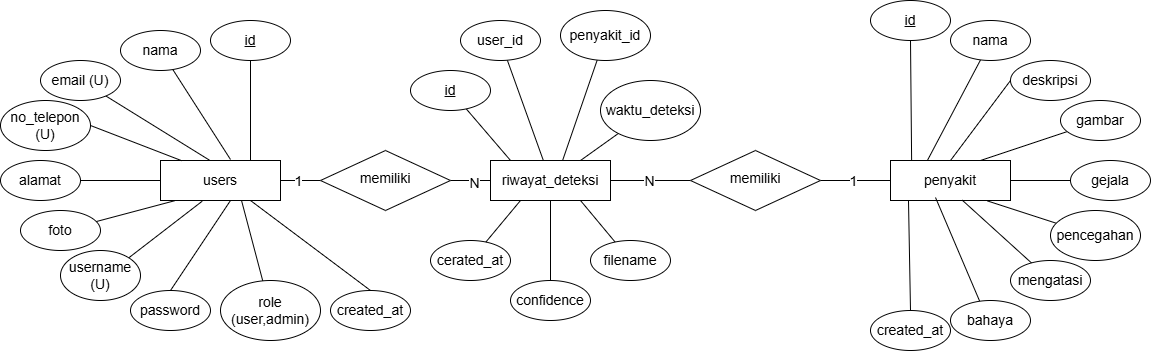

The diagram above was exported from draw.io. Its source (the exported page's mxGraphModel, read from the mxfile embedded in the PNG):
<mxGraphModel dx="1693" dy="1000" grid="1" gridSize="10" guides="1" tooltips="1" connect="1" arrows="1" fold="1" page="1" pageScale="1" pageWidth="1169" pageHeight="827" math="0" shadow="0">
  <root>
    <mxCell id="WIyWlLk6GJQsqaUBKTNV-0" />
    <mxCell id="WIyWlLk6GJQsqaUBKTNV-1" parent="WIyWlLk6GJQsqaUBKTNV-0" />
    <mxCell id="WIyWlLk6GJQsqaUBKTNV-2" edge="1" parent="WIyWlLk6GJQsqaUBKTNV-1" source="WIyWlLk6GJQsqaUBKTNV-3" style="rounded=0;html=1;jettySize=auto;orthogonalLoop=1;fontSize=14;endArrow=none;endFill=0;strokeWidth=1;shadow=0;labelBackgroundColor=none;edgeStyle=orthogonalEdgeStyle;" target="WIyWlLk6GJQsqaUBKTNV-6" value="">
      <mxGeometry relative="1" as="geometry" />
    </mxCell>
    <mxCell id="pXpDaxuW5Y1MgJdctjY9-1" connectable="0" parent="WIyWlLk6GJQsqaUBKTNV-2" style="edgeLabel;html=1;align=center;verticalAlign=middle;resizable=0;points=[];fontSize=14;" value="1" vertex="1">
      <mxGeometry relative="1" x="-0.182" as="geometry">
        <mxPoint as="offset" />
      </mxGeometry>
    </mxCell>
    <mxCell id="WIyWlLk6GJQsqaUBKTNV-3" parent="WIyWlLk6GJQsqaUBKTNV-1" style="rounded=0;whiteSpace=wrap;html=1;fontSize=14;glass=0;strokeWidth=1;shadow=0;" value="users" vertex="1">
      <mxGeometry height="40" width="120" x="170" y="340" as="geometry" />
    </mxCell>
    <mxCell id="WIyWlLk6GJQsqaUBKTNV-5" edge="1" parent="WIyWlLk6GJQsqaUBKTNV-1" source="WIyWlLk6GJQsqaUBKTNV-6" style="edgeStyle=orthogonalEdgeStyle;rounded=0;html=1;jettySize=auto;orthogonalLoop=1;fontSize=14;endArrow=none;endFill=0;endSize=8;strokeWidth=1;shadow=0;labelBackgroundColor=none;" target="WIyWlLk6GJQsqaUBKTNV-7" value="">
      <mxGeometry relative="1" y="10" as="geometry">
        <mxPoint as="offset" />
      </mxGeometry>
    </mxCell>
    <mxCell id="pXpDaxuW5Y1MgJdctjY9-2" connectable="0" parent="WIyWlLk6GJQsqaUBKTNV-5" style="edgeLabel;html=1;align=center;verticalAlign=middle;resizable=0;points=[];fontSize=14;" value="N" vertex="1">
      <mxGeometry relative="1" x="0.171" y="-2" as="geometry">
        <mxPoint as="offset" />
      </mxGeometry>
    </mxCell>
    <mxCell id="WIyWlLk6GJQsqaUBKTNV-6" parent="WIyWlLk6GJQsqaUBKTNV-1" style="rhombus;whiteSpace=wrap;html=1;shadow=0;fontFamily=Helvetica;fontSize=14;align=center;strokeWidth=1;spacing=6;spacingTop=-4;" value="memiliki" vertex="1">
      <mxGeometry height="60" width="130" x="330" y="330" as="geometry" />
    </mxCell>
    <mxCell id="LVx2fAET1jMPh2BLAj1T-1" edge="1" parent="WIyWlLk6GJQsqaUBKTNV-1" source="WIyWlLk6GJQsqaUBKTNV-7" style="rounded=0;orthogonalLoop=1;jettySize=auto;html=1;fontSize=14;startSize=8;endSize=8;endArrow=none;endFill=0;exitX=0.5;exitY=1;exitDx=0;exitDy=0;" target="LVx2fAET1jMPh2BLAj1T-0">
      <mxGeometry relative="1" as="geometry" />
    </mxCell>
    <mxCell id="LyYS86ym-Lik7ve4XkxV-18" edge="1" parent="WIyWlLk6GJQsqaUBKTNV-1" source="WIyWlLk6GJQsqaUBKTNV-7" style="edgeStyle=orthogonalEdgeStyle;rounded=0;orthogonalLoop=1;jettySize=auto;html=1;endArrow=none;endFill=0;fontSize=14;" target="LyYS86ym-Lik7ve4XkxV-17" value="">
      <mxGeometry relative="1" as="geometry" />
    </mxCell>
    <mxCell id="LyYS86ym-Lik7ve4XkxV-24" connectable="0" parent="LyYS86ym-Lik7ve4XkxV-18" style="edgeLabel;html=1;align=center;verticalAlign=middle;resizable=0;points=[];fontSize=14;" value="N" vertex="1">
      <mxGeometry relative="1" x="-0.0565" as="geometry">
        <mxPoint as="offset" />
      </mxGeometry>
    </mxCell>
    <mxCell id="WIyWlLk6GJQsqaUBKTNV-7" parent="WIyWlLk6GJQsqaUBKTNV-1" style="rounded=0;whiteSpace=wrap;html=1;fontSize=14;glass=0;strokeWidth=1;shadow=0;" value="riwayat_deteksi" vertex="1">
      <mxGeometry height="40" width="120" x="500" y="340" as="geometry" />
    </mxCell>
    <mxCell id="pXpDaxuW5Y1MgJdctjY9-17" edge="1" parent="WIyWlLk6GJQsqaUBKTNV-1" source="pXpDaxuW5Y1MgJdctjY9-3" style="rounded=0;orthogonalLoop=1;jettySize=auto;html=1;endArrow=none;endFill=0;entryX=0.75;entryY=0;entryDx=0;entryDy=0;fontSize=14;" target="WIyWlLk6GJQsqaUBKTNV-3" value="">
      <mxGeometry relative="1" as="geometry" />
    </mxCell>
    <mxCell id="pXpDaxuW5Y1MgJdctjY9-3" parent="WIyWlLk6GJQsqaUBKTNV-1" style="ellipse;whiteSpace=wrap;html=1;fontSize=14;" value="&lt;u&gt;id&lt;/u&gt;" vertex="1">
      <mxGeometry height="40" width="80" x="220" y="200" as="geometry" />
    </mxCell>
    <mxCell id="pXpDaxuW5Y1MgJdctjY9-24" edge="1" parent="WIyWlLk6GJQsqaUBKTNV-1" source="pXpDaxuW5Y1MgJdctjY9-4" style="rounded=0;orthogonalLoop=1;jettySize=auto;html=1;endArrow=none;endFill=0;fontSize=14;">
      <mxGeometry relative="1" as="geometry">
        <mxPoint x="240" y="339" as="targetPoint" />
      </mxGeometry>
    </mxCell>
    <mxCell id="pXpDaxuW5Y1MgJdctjY9-4" parent="WIyWlLk6GJQsqaUBKTNV-1" style="ellipse;whiteSpace=wrap;html=1;fontSize=14;" value="nama" vertex="1">
      <mxGeometry height="40" width="80" x="130" y="210" as="geometry" />
    </mxCell>
    <mxCell id="pXpDaxuW5Y1MgJdctjY9-19" edge="1" parent="WIyWlLk6GJQsqaUBKTNV-1" source="pXpDaxuW5Y1MgJdctjY9-5" style="rounded=0;orthogonalLoop=1;jettySize=auto;html=1;entryX=0.405;entryY=-0.014;entryDx=0;entryDy=0;endArrow=none;endFill=0;entryPerimeter=0;fontSize=14;" target="WIyWlLk6GJQsqaUBKTNV-3">
      <mxGeometry relative="1" as="geometry" />
    </mxCell>
    <mxCell id="pXpDaxuW5Y1MgJdctjY9-5" parent="WIyWlLk6GJQsqaUBKTNV-1" style="ellipse;whiteSpace=wrap;html=1;fontSize=14;" value="email (U)" vertex="1">
      <mxGeometry height="40" width="80" x="50" y="240" as="geometry" />
    </mxCell>
    <mxCell id="pXpDaxuW5Y1MgJdctjY9-20" edge="1" parent="WIyWlLk6GJQsqaUBKTNV-1" source="pXpDaxuW5Y1MgJdctjY9-6" style="rounded=0;orthogonalLoop=1;jettySize=auto;html=1;exitX=1;exitY=0.5;exitDx=0;exitDy=0;entryX=0.176;entryY=0.004;entryDx=0;entryDy=0;endArrow=none;endFill=0;entryPerimeter=0;fontSize=14;" target="WIyWlLk6GJQsqaUBKTNV-3">
      <mxGeometry relative="1" as="geometry" />
    </mxCell>
    <mxCell id="pXpDaxuW5Y1MgJdctjY9-6" parent="WIyWlLk6GJQsqaUBKTNV-1" style="ellipse;whiteSpace=wrap;html=1;fontSize=14;" value="no_telepon (U)" vertex="1">
      <mxGeometry height="50" width="90" x="10" y="280" as="geometry" />
    </mxCell>
    <mxCell id="pXpDaxuW5Y1MgJdctjY9-9" parent="WIyWlLk6GJQsqaUBKTNV-1" style="ellipse;whiteSpace=wrap;html=1;fontSize=14;" value="foto" vertex="1">
      <mxGeometry height="40" width="80" x="30" y="390" as="geometry" />
    </mxCell>
    <mxCell id="pXpDaxuW5Y1MgJdctjY9-23" edge="1" parent="WIyWlLk6GJQsqaUBKTNV-1" source="pXpDaxuW5Y1MgJdctjY9-10" style="rounded=0;orthogonalLoop=1;jettySize=auto;html=1;exitX=1;exitY=0;exitDx=0;exitDy=0;entryX=0.347;entryY=1.019;entryDx=0;entryDy=0;endArrow=none;endFill=0;entryPerimeter=0;fontSize=14;" target="WIyWlLk6GJQsqaUBKTNV-3">
      <mxGeometry relative="1" as="geometry" />
    </mxCell>
    <mxCell id="pXpDaxuW5Y1MgJdctjY9-10" parent="WIyWlLk6GJQsqaUBKTNV-1" style="ellipse;whiteSpace=wrap;html=1;fontSize=14;" value="username (U)" vertex="1">
      <mxGeometry height="50" width="80" x="70" y="430" as="geometry" />
    </mxCell>
    <mxCell id="pXpDaxuW5Y1MgJdctjY9-25" edge="1" parent="WIyWlLk6GJQsqaUBKTNV-1" source="pXpDaxuW5Y1MgJdctjY9-11" style="rounded=0;orthogonalLoop=1;jettySize=auto;html=1;exitX=0.5;exitY=0;exitDx=0;exitDy=0;endArrow=none;endFill=0;fontSize=14;">
      <mxGeometry relative="1" as="geometry">
        <mxPoint x="240" y="380" as="targetPoint" />
      </mxGeometry>
    </mxCell>
    <mxCell id="pXpDaxuW5Y1MgJdctjY9-11" parent="WIyWlLk6GJQsqaUBKTNV-1" style="ellipse;whiteSpace=wrap;html=1;fontSize=14;" value="password" vertex="1">
      <mxGeometry height="40" width="80" x="140" y="470" as="geometry" />
    </mxCell>
    <mxCell id="pXpDaxuW5Y1MgJdctjY9-21" edge="1" parent="WIyWlLk6GJQsqaUBKTNV-1" source="pXpDaxuW5Y1MgJdctjY9-12" style="rounded=1;orthogonalLoop=1;jettySize=auto;html=1;entryX=0;entryY=0.5;entryDx=0;entryDy=0;endArrow=none;endFill=0;fontSize=14;" target="WIyWlLk6GJQsqaUBKTNV-3">
      <mxGeometry relative="1" as="geometry" />
    </mxCell>
    <mxCell id="pXpDaxuW5Y1MgJdctjY9-12" parent="WIyWlLk6GJQsqaUBKTNV-1" style="ellipse;whiteSpace=wrap;html=1;fontSize=14;" value="alamat" vertex="1">
      <mxGeometry height="40" width="80" x="10" y="340" as="geometry" />
    </mxCell>
    <mxCell id="pXpDaxuW5Y1MgJdctjY9-26" edge="1" parent="WIyWlLk6GJQsqaUBKTNV-1" source="pXpDaxuW5Y1MgJdctjY9-13" style="rounded=0;orthogonalLoop=1;jettySize=auto;html=1;exitX=0.5;exitY=0;exitDx=0;exitDy=0;entryX=0.75;entryY=1;entryDx=0;entryDy=0;endArrow=none;endFill=0;fontSize=14;" target="WIyWlLk6GJQsqaUBKTNV-3">
      <mxGeometry relative="1" as="geometry" />
    </mxCell>
    <mxCell id="pXpDaxuW5Y1MgJdctjY9-13" parent="WIyWlLk6GJQsqaUBKTNV-1" style="ellipse;whiteSpace=wrap;html=1;fontSize=14;" value="created_at" vertex="1">
      <mxGeometry height="40" width="80" x="340" y="470" as="geometry" />
    </mxCell>
    <mxCell id="pXpDaxuW5Y1MgJdctjY9-22" edge="1" parent="WIyWlLk6GJQsqaUBKTNV-1" source="pXpDaxuW5Y1MgJdctjY9-9" style="rounded=0;orthogonalLoop=1;jettySize=auto;html=1;endArrow=none;endFill=0;shape=wire;dashed=1;entryX=0.114;entryY=1.009;entryDx=0;entryDy=0;entryPerimeter=0;fontSize=14;" target="WIyWlLk6GJQsqaUBKTNV-3">
      <mxGeometry relative="1" as="geometry">
        <mxPoint x="280" y="380" as="targetPoint" />
      </mxGeometry>
    </mxCell>
    <mxCell id="uvEIH_AvBq5RZ_oZOUOa-25" edge="1" parent="WIyWlLk6GJQsqaUBKTNV-1" source="uvEIH_AvBq5RZ_oZOUOa-19" style="rounded=0;orthogonalLoop=1;jettySize=auto;html=1;endArrow=none;endFill=0;entryX=0.167;entryY=0;entryDx=0;entryDy=0;entryPerimeter=0;fontSize=14;" target="WIyWlLk6GJQsqaUBKTNV-7" value="">
      <mxGeometry relative="1" as="geometry" />
    </mxCell>
    <mxCell id="uvEIH_AvBq5RZ_oZOUOa-19" parent="WIyWlLk6GJQsqaUBKTNV-1" style="ellipse;whiteSpace=wrap;html=1;fontSize=14;" value="&lt;u&gt;id&lt;/u&gt;" vertex="1">
      <mxGeometry height="40" width="80" x="420" y="250" as="geometry" />
    </mxCell>
    <mxCell id="uvEIH_AvBq5RZ_oZOUOa-26" edge="1" parent="WIyWlLk6GJQsqaUBKTNV-1" source="uvEIH_AvBq5RZ_oZOUOa-20" style="rounded=0;orthogonalLoop=1;jettySize=auto;html=1;endArrow=none;endFill=0;fontSize=14;" target="WIyWlLk6GJQsqaUBKTNV-7">
      <mxGeometry relative="1" as="geometry">
        <mxPoint x="584.9957287525381" y="220.00213562373096" as="sourcePoint" />
        <mxPoint x="660" y="340" as="targetPoint" />
      </mxGeometry>
    </mxCell>
    <mxCell id="uvEIH_AvBq5RZ_oZOUOa-20" parent="WIyWlLk6GJQsqaUBKTNV-1" style="ellipse;whiteSpace=wrap;html=1;fontSize=14;" value="user_id" vertex="1">
      <mxGeometry height="40" width="80" x="470" y="200" as="geometry" />
    </mxCell>
    <mxCell id="uvEIH_AvBq5RZ_oZOUOa-27" edge="1" parent="WIyWlLk6GJQsqaUBKTNV-1" source="uvEIH_AvBq5RZ_oZOUOa-21" style="rounded=0;orthogonalLoop=1;jettySize=auto;html=1;entryX=0.602;entryY=-0.011;entryDx=0;entryDy=0;endArrow=none;endFill=0;entryPerimeter=0;fontSize=14;" target="WIyWlLk6GJQsqaUBKTNV-7">
      <mxGeometry relative="1" as="geometry" />
    </mxCell>
    <mxCell id="uvEIH_AvBq5RZ_oZOUOa-21" parent="WIyWlLk6GJQsqaUBKTNV-1" style="ellipse;whiteSpace=wrap;html=1;fontSize=14;" value="penyakit_id" vertex="1">
      <mxGeometry height="50" width="90" x="570" y="190" as="geometry" />
    </mxCell>
    <mxCell id="uvEIH_AvBq5RZ_oZOUOa-29" edge="1" parent="WIyWlLk6GJQsqaUBKTNV-1" source="uvEIH_AvBq5RZ_oZOUOa-22" style="rounded=0;orthogonalLoop=1;jettySize=auto;html=1;entryX=0.75;entryY=0;entryDx=0;entryDy=0;endArrow=none;endFill=0;fontSize=14;" target="WIyWlLk6GJQsqaUBKTNV-7">
      <mxGeometry relative="1" as="geometry" />
    </mxCell>
    <mxCell id="uvEIH_AvBq5RZ_oZOUOa-22" parent="WIyWlLk6GJQsqaUBKTNV-1" style="ellipse;whiteSpace=wrap;html=1;fontSize=14;" value="waktu_deteksi" vertex="1">
      <mxGeometry height="60" width="100" x="610" y="260" as="geometry" />
    </mxCell>
    <mxCell id="uvEIH_AvBq5RZ_oZOUOa-30" edge="1" parent="WIyWlLk6GJQsqaUBKTNV-1" source="uvEIH_AvBq5RZ_oZOUOa-23" style="rounded=0;orthogonalLoop=1;jettySize=auto;html=1;entryX=0.75;entryY=1;entryDx=0;entryDy=0;endArrow=none;endFill=0;fontSize=14;" target="WIyWlLk6GJQsqaUBKTNV-7">
      <mxGeometry relative="1" as="geometry" />
    </mxCell>
    <mxCell id="uvEIH_AvBq5RZ_oZOUOa-23" parent="WIyWlLk6GJQsqaUBKTNV-1" style="ellipse;whiteSpace=wrap;html=1;fontSize=14;" value="filename" vertex="1">
      <mxGeometry height="40" width="80" x="600" y="420" as="geometry" />
    </mxCell>
    <mxCell id="uvEIH_AvBq5RZ_oZOUOa-24" parent="WIyWlLk6GJQsqaUBKTNV-1" style="ellipse;whiteSpace=wrap;html=1;fontSize=14;" value="cerated_at" vertex="1">
      <mxGeometry height="40" width="80" x="440" y="420" as="geometry" />
    </mxCell>
    <mxCell id="uvEIH_AvBq5RZ_oZOUOa-31" edge="1" parent="WIyWlLk6GJQsqaUBKTNV-1" source="uvEIH_AvBq5RZ_oZOUOa-24" style="rounded=0;orthogonalLoop=1;jettySize=auto;html=1;entryX=0.25;entryY=1;entryDx=0;entryDy=0;endArrow=none;endFill=0;fontSize=14;" target="WIyWlLk6GJQsqaUBKTNV-7">
      <mxGeometry relative="1" as="geometry" />
    </mxCell>
    <mxCell id="LVx2fAET1jMPh2BLAj1T-0" parent="WIyWlLk6GJQsqaUBKTNV-1" style="ellipse;whiteSpace=wrap;html=1;fontSize=14;" value="confidence" vertex="1">
      <mxGeometry height="40" width="80" x="520" y="460" as="geometry" />
    </mxCell>
    <mxCell id="LyYS86ym-Lik7ve4XkxV-2" edge="1" parent="WIyWlLk6GJQsqaUBKTNV-1" source="LyYS86ym-Lik7ve4XkxV-3" style="rounded=0;orthogonalLoop=1;jettySize=auto;html=1;fontSize=14;startSize=8;endSize=8;endArrow=none;endFill=0;exitX=0.81;exitY=1.013;exitDx=0;exitDy=0;exitPerimeter=0;" target="LyYS86ym-Lik7ve4XkxV-16">
      <mxGeometry relative="1" as="geometry" />
    </mxCell>
    <mxCell id="LyYS86ym-Lik7ve4XkxV-22" edge="1" parent="WIyWlLk6GJQsqaUBKTNV-1" source="LyYS86ym-Lik7ve4XkxV-3" style="rounded=0;orthogonalLoop=1;jettySize=auto;html=1;entryX=0.5;entryY=0;entryDx=0;entryDy=0;exitX=0.15;exitY=1.013;exitDx=0;exitDy=0;exitPerimeter=0;endArrow=none;endFill=0;fontSize=14;" target="LyYS86ym-Lik7ve4XkxV-21">
      <mxGeometry relative="1" as="geometry" />
    </mxCell>
    <mxCell id="LyYS86ym-Lik7ve4XkxV-3" parent="WIyWlLk6GJQsqaUBKTNV-1" style="rounded=0;whiteSpace=wrap;html=1;fontSize=14;glass=0;strokeWidth=1;shadow=0;" value="penyakit" vertex="1">
      <mxGeometry height="40" width="120" x="900" y="340" as="geometry" />
    </mxCell>
    <mxCell id="LyYS86ym-Lik7ve4XkxV-4" edge="1" parent="WIyWlLk6GJQsqaUBKTNV-1" source="LyYS86ym-Lik7ve4XkxV-5" style="rounded=0;orthogonalLoop=1;jettySize=auto;html=1;endArrow=none;endFill=0;entryX=0.176;entryY=-0.006;entryDx=0;entryDy=0;entryPerimeter=0;fontSize=14;" target="LyYS86ym-Lik7ve4XkxV-3" value="">
      <mxGeometry relative="1" as="geometry" />
    </mxCell>
    <mxCell id="LyYS86ym-Lik7ve4XkxV-5" parent="WIyWlLk6GJQsqaUBKTNV-1" style="ellipse;whiteSpace=wrap;html=1;fontSize=14;" value="&lt;u&gt;id&lt;/u&gt;" vertex="1">
      <mxGeometry height="40" width="80" x="880" y="180" as="geometry" />
    </mxCell>
    <mxCell id="LyYS86ym-Lik7ve4XkxV-6" edge="1" parent="WIyWlLk6GJQsqaUBKTNV-1" source="LyYS86ym-Lik7ve4XkxV-7" style="rounded=0;orthogonalLoop=1;jettySize=auto;html=1;endArrow=none;endFill=0;entryX=0.307;entryY=0.002;entryDx=0;entryDy=0;entryPerimeter=0;fontSize=14;" target="LyYS86ym-Lik7ve4XkxV-3">
      <mxGeometry relative="1" as="geometry">
        <mxPoint x="874.9957287525381" y="220.00213562373096" as="sourcePoint" />
        <mxPoint x="950" y="340" as="targetPoint" />
      </mxGeometry>
    </mxCell>
    <mxCell id="LyYS86ym-Lik7ve4XkxV-7" parent="WIyWlLk6GJQsqaUBKTNV-1" style="ellipse;whiteSpace=wrap;html=1;fontSize=14;" value="nama" vertex="1">
      <mxGeometry height="40" width="80" x="960" y="200" as="geometry" />
    </mxCell>
    <mxCell id="LyYS86ym-Lik7ve4XkxV-8" edge="1" parent="WIyWlLk6GJQsqaUBKTNV-1" source="LyYS86ym-Lik7ve4XkxV-9" style="rounded=0;orthogonalLoop=1;jettySize=auto;html=1;entryX=0.5;entryY=0;entryDx=0;entryDy=0;endArrow=none;endFill=0;exitX=0;exitY=0.5;exitDx=0;exitDy=0;fontSize=14;" target="LyYS86ym-Lik7ve4XkxV-3">
      <mxGeometry relative="1" as="geometry" />
    </mxCell>
    <mxCell id="LyYS86ym-Lik7ve4XkxV-9" parent="WIyWlLk6GJQsqaUBKTNV-1" style="ellipse;whiteSpace=wrap;html=1;fontSize=14;" value="deskripsi" vertex="1">
      <mxGeometry height="40" width="80" x="1020" y="240" as="geometry" />
    </mxCell>
    <mxCell id="LyYS86ym-Lik7ve4XkxV-10" edge="1" parent="WIyWlLk6GJQsqaUBKTNV-1" source="LyYS86ym-Lik7ve4XkxV-11" style="rounded=0;orthogonalLoop=1;jettySize=auto;html=1;entryX=0.75;entryY=0;entryDx=0;entryDy=0;endArrow=none;endFill=0;fontSize=14;" target="LyYS86ym-Lik7ve4XkxV-3">
      <mxGeometry relative="1" as="geometry" />
    </mxCell>
    <mxCell id="LyYS86ym-Lik7ve4XkxV-11" parent="WIyWlLk6GJQsqaUBKTNV-1" style="ellipse;whiteSpace=wrap;html=1;fontSize=14;" value="gambar" vertex="1">
      <mxGeometry height="40" width="80" x="1070" y="280" as="geometry" />
    </mxCell>
    <mxCell id="LyYS86ym-Lik7ve4XkxV-12" edge="1" parent="WIyWlLk6GJQsqaUBKTNV-1" source="LyYS86ym-Lik7ve4XkxV-13" style="rounded=0;orthogonalLoop=1;jettySize=auto;html=1;entryX=1;entryY=0.5;entryDx=0;entryDy=0;endArrow=none;endFill=0;fontSize=14;" target="LyYS86ym-Lik7ve4XkxV-3">
      <mxGeometry relative="1" as="geometry" />
    </mxCell>
    <mxCell id="LyYS86ym-Lik7ve4XkxV-13" parent="WIyWlLk6GJQsqaUBKTNV-1" style="ellipse;whiteSpace=wrap;html=1;fontSize=14;" value="gejala" vertex="1">
      <mxGeometry height="40" width="80" x="1080" y="340" as="geometry" />
    </mxCell>
    <mxCell id="LyYS86ym-Lik7ve4XkxV-14" parent="WIyWlLk6GJQsqaUBKTNV-1" style="ellipse;whiteSpace=wrap;html=1;fontSize=14;" value="mengatasi" vertex="1">
      <mxGeometry height="40" width="80" x="1020" y="440" as="geometry" />
    </mxCell>
    <mxCell id="LyYS86ym-Lik7ve4XkxV-15" edge="1" parent="WIyWlLk6GJQsqaUBKTNV-1" source="LyYS86ym-Lik7ve4XkxV-14" style="rounded=0;orthogonalLoop=1;jettySize=auto;html=1;entryX=0.598;entryY=0.992;entryDx=0;entryDy=0;endArrow=none;endFill=0;entryPerimeter=0;fontSize=14;" target="LyYS86ym-Lik7ve4XkxV-3">
      <mxGeometry relative="1" as="geometry" />
    </mxCell>
    <mxCell id="LyYS86ym-Lik7ve4XkxV-16" parent="WIyWlLk6GJQsqaUBKTNV-1" style="ellipse;whiteSpace=wrap;html=1;fontSize=14;" value="pencegahan" vertex="1">
      <mxGeometry height="50" width="90" x="1060" y="390" as="geometry" />
    </mxCell>
    <mxCell id="LyYS86ym-Lik7ve4XkxV-19" edge="1" parent="WIyWlLk6GJQsqaUBKTNV-1" source="LyYS86ym-Lik7ve4XkxV-17" style="edgeStyle=orthogonalEdgeStyle;rounded=0;orthogonalLoop=1;jettySize=auto;html=1;endArrow=none;endFill=0;fontSize=14;" target="LyYS86ym-Lik7ve4XkxV-3" value="">
      <mxGeometry relative="1" as="geometry" />
    </mxCell>
    <mxCell id="LyYS86ym-Lik7ve4XkxV-25" connectable="0" parent="LyYS86ym-Lik7ve4XkxV-19" style="edgeLabel;html=1;align=center;verticalAlign=middle;resizable=0;points=[];fontSize=14;" value="1" vertex="1">
      <mxGeometry relative="1" x="-0.1081" as="geometry">
        <mxPoint as="offset" />
      </mxGeometry>
    </mxCell>
    <mxCell id="LyYS86ym-Lik7ve4XkxV-17" parent="WIyWlLk6GJQsqaUBKTNV-1" style="rhombus;whiteSpace=wrap;html=1;shadow=0;fontFamily=Helvetica;fontSize=14;align=center;strokeWidth=1;spacing=6;spacingTop=-4;" value="memiliki" vertex="1">
      <mxGeometry height="60" width="130" x="700" y="330" as="geometry" />
    </mxCell>
    <mxCell id="LyYS86ym-Lik7ve4XkxV-20" parent="WIyWlLk6GJQsqaUBKTNV-1" style="ellipse;whiteSpace=wrap;html=1;fontSize=14;" value="bahaya" vertex="1">
      <mxGeometry height="40" width="80" x="960" y="480" as="geometry" />
    </mxCell>
    <mxCell id="LyYS86ym-Lik7ve4XkxV-21" parent="WIyWlLk6GJQsqaUBKTNV-1" style="ellipse;whiteSpace=wrap;html=1;fontSize=14;" value="created_at" vertex="1">
      <mxGeometry height="40" width="80" x="880" y="490" as="geometry" />
    </mxCell>
    <mxCell id="LyYS86ym-Lik7ve4XkxV-23" edge="1" parent="WIyWlLk6GJQsqaUBKTNV-1" source="LyYS86ym-Lik7ve4XkxV-20" style="rounded=0;orthogonalLoop=1;jettySize=auto;html=1;entryX=0.375;entryY=0.925;entryDx=0;entryDy=0;endArrow=none;endFill=0;entryPerimeter=0;exitX=0.363;exitY=0.01;exitDx=0;exitDy=0;exitPerimeter=0;fontSize=14;" target="LyYS86ym-Lik7ve4XkxV-3">
      <mxGeometry relative="1" as="geometry">
        <mxPoint x="1039" y="442" as="sourcePoint" />
        <mxPoint x="970" y="380" as="targetPoint" />
      </mxGeometry>
    </mxCell>
    <mxCell id="08Pxj-0ofCvlomT15eEd-0" parent="WIyWlLk6GJQsqaUBKTNV-1" style="ellipse;whiteSpace=wrap;html=1;fontSize=14;" value="role (user,admin)" vertex="1">
      <mxGeometry height="60" width="100" x="230" y="460" as="geometry" />
    </mxCell>
    <mxCell id="08Pxj-0ofCvlomT15eEd-1" edge="1" parent="WIyWlLk6GJQsqaUBKTNV-1" source="08Pxj-0ofCvlomT15eEd-0" style="rounded=0;orthogonalLoop=1;jettySize=auto;html=1;endArrow=none;endFill=0;fontSize=14;entryX=0.676;entryY=1.009;entryDx=0;entryDy=0;entryPerimeter=0;" target="WIyWlLk6GJQsqaUBKTNV-3">
      <mxGeometry relative="1" as="geometry">
        <mxPoint x="220" y="500" as="sourcePoint" />
        <mxPoint x="280" y="410" as="targetPoint" />
      </mxGeometry>
    </mxCell>
  </root>
</mxGraphModel>